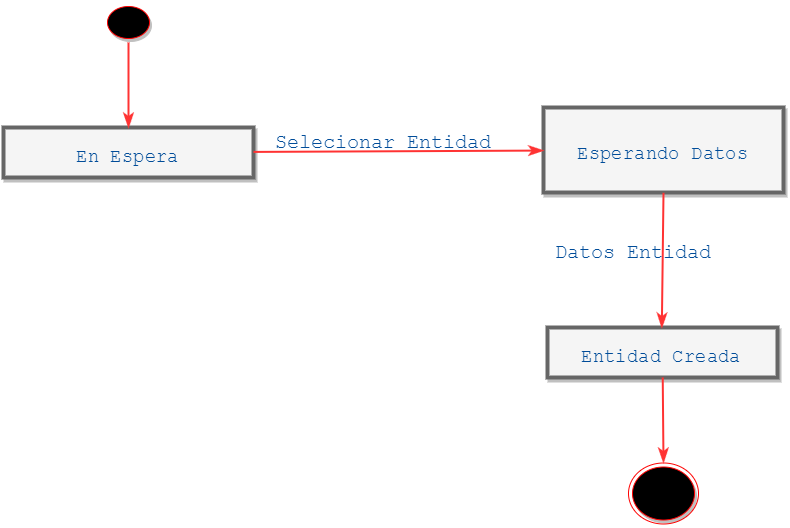

The diagram above was exported from draw.io. Its source (the exported page's mxGraphModel, read from the mxfile embedded in the PNG):
<mxGraphModel dx="1710" dy="823" grid="1" gridSize="10" guides="1" tooltips="1" connect="1" arrows="1" fold="1" page="1" pageScale="1" pageWidth="850" pageHeight="1100" background="#ffffff" math="0" shadow="0">
  <root>
    <mxCell id="0" />
    <mxCell id="1" parent="0" />
    <mxCell id="44cc8b6040242bf0-2" value="" style="ellipse;html=1;shape=startState;fillColor=#000000;strokeColor=#ff0000;shadow=1;fontFamily=Courier New;fontSize=39;fontColor=#004C99;" parent="1" vertex="1">
      <mxGeometry x="130" y="90" width="50" height="40" as="geometry" />
    </mxCell>
    <mxCell id="44cc8b6040242bf0-5" value="&lt;font style=&quot;font-size: 19px&quot;&gt;En Espera&lt;/font&gt;" style="html=1;shadow=1;strokeColor=#666666;strokeWidth=4;fillColor=#f5f5f5;fontFamily=Courier New;fontSize=39;fontColor=#004C99;" parent="1" vertex="1">
      <mxGeometry x="30" y="215" width="250" height="50" as="geometry" />
    </mxCell>
    <mxCell id="44cc8b6040242bf0-6" style="edgeStyle=none;rounded=0;html=1;entryX=0.5;entryY=0;startArrow=none;startFill=0;startSize=9;endArrow=classicThin;endFill=1;endSize=9;jettySize=auto;orthogonalLoop=1;strokeColor=#FF3333;strokeWidth=2;fontFamily=Courier New;fontSize=39;fontColor=#004C99;" parent="1" source="44cc8b6040242bf0-2" target="44cc8b6040242bf0-5" edge="1">
      <mxGeometry relative="1" as="geometry" />
    </mxCell>
    <mxCell id="44cc8b6040242bf0-11" value="&lt;span style=&quot;font-size: 19px&quot;&gt;Esperando Datos&lt;/span&gt;" style="html=1;shadow=1;strokeColor=#666666;strokeWidth=4;fillColor=#f5f5f5;fontFamily=Courier New;fontSize=39;fontColor=#004C99;" parent="1" vertex="1">
      <mxGeometry x="570" y="195" width="240" height="85" as="geometry" />
    </mxCell>
    <mxCell id="44cc8b6040242bf0-12" value="" style="edgeStyle=none;rounded=0;html=1;startArrow=none;startFill=0;startSize=9;endArrow=classicThin;endFill=1;endSize=9;jettySize=auto;orthogonalLoop=1;strokeColor=#FF3333;strokeWidth=2;fontFamily=Courier New;fontSize=39;fontColor=#004C99;" parent="1" source="44cc8b6040242bf0-5" target="44cc8b6040242bf0-11" edge="1">
      <mxGeometry relative="1" as="geometry" />
    </mxCell>
    <mxCell id="3845b3443809698b-5" value="&lt;font style=&quot;font-size: 19px&quot;&gt;Entidad Creada&lt;/font&gt;" style="html=1;shadow=1;strokeColor=#666666;strokeWidth=4;fillColor=#f5f5f5;fontFamily=Courier New;fontSize=39;fontColor=#004C99;" parent="1" vertex="1">
      <mxGeometry x="574" y="415" width="230" height="50" as="geometry" />
    </mxCell>
    <mxCell id="44cc8b6040242bf0-13" value="&lt;font style=&quot;font-size: 20px&quot;&gt;Selecionar Entidad&lt;/font&gt;" style="text;html=1;resizable=0;points=[];autosize=1;align=left;verticalAlign=top;spacingTop=-4;fontSize=39;fontFamily=Courier New;fontColor=#004C99;" parent="1" vertex="1">
      <mxGeometry x="300" y="200" width="230" height="50" as="geometry" />
    </mxCell>
    <mxCell id="3845b3443809698b-7" value="" style="ellipse;html=1;shape=endState;fillColor=#000000;strokeColor=#ff0000;shadow=1;fontFamily=Courier New;fontSize=39;fontColor=#004C99;" parent="1" vertex="1">
      <mxGeometry x="655" y="550" width="70" height="61" as="geometry" />
    </mxCell>
    <mxCell id="3845b3443809698b-8" style="edgeStyle=none;rounded=0;html=1;entryX=0.5;entryY=0;startArrow=none;startFill=0;startSize=9;endArrow=classicThin;endFill=1;endSize=9;jettySize=auto;orthogonalLoop=1;strokeColor=#FF3333;strokeWidth=2;fontFamily=Courier New;fontSize=39;fontColor=#004C99;" parent="1" source="3845b3443809698b-5" target="3845b3443809698b-7" edge="1">
      <mxGeometry relative="1" as="geometry" />
    </mxCell>
    <mxCell id="45a65d751aecb619-2" style="edgeStyle=none;rounded=0;html=1;startArrow=none;startFill=0;startSize=9;endArrow=classicThin;endFill=1;endSize=9;jettySize=auto;orthogonalLoop=1;strokeColor=#FF3333;strokeWidth=2;fontFamily=Courier New;fontSize=39;fontColor=#004C99;exitX=0.5;exitY=1;entryX=0.5;entryY=0;" edge="1" parent="1" source="44cc8b6040242bf0-11" target="3845b3443809698b-5">
      <mxGeometry x="365.0847457627117" y="534" as="geometry">
        <mxPoint x="365.0847457627117" y="534" as="sourcePoint" />
        <mxPoint x="360" y="474" as="targetPoint" />
      </mxGeometry>
    </mxCell>
    <mxCell id="45a65d751aecb619-3" value="&lt;font style=&quot;font-size: 20px&quot;&gt;Datos Entidad&lt;/font&gt;" style="text;html=1;resizable=0;points=[];autosize=1;align=left;verticalAlign=top;spacingTop=-4;fontSize=39;fontFamily=Courier New;fontColor=#004C99;rotation=0;" vertex="1" parent="1">
      <mxGeometry x="580" y="310" width="170" height="50" as="geometry" />
    </mxCell>
  </root>
</mxGraphModel>